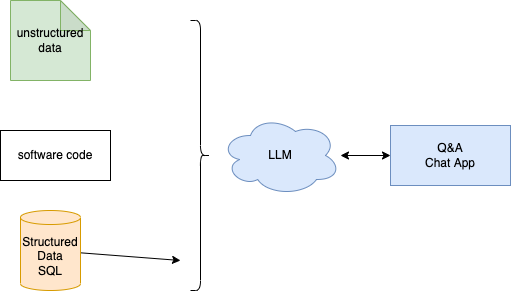

The diagram above was exported from draw.io. Its source (the exported page's mxGraphModel, read from the mxfile embedded in the PNG):
<mxGraphModel dx="510" dy="1431" grid="1" gridSize="10" guides="1" tooltips="1" connect="1" arrows="1" fold="1" page="1" pageScale="1" pageWidth="850" pageHeight="1100" math="0" shadow="0">
  <root>
    <mxCell id="0" />
    <mxCell id="1" parent="0" />
    <mxCell id="9" style="edgeStyle=none;html=1;startArrow=none;startFill=0;" parent="1" source="2" edge="1">
      <mxGeometry relative="1" as="geometry">
        <mxPoint x="240" y="200" as="targetPoint" />
      </mxGeometry>
    </mxCell>
    <mxCell id="2" value="Structured&lt;br&gt;Data&lt;br&gt;SQL" style="shape=cylinder3;whiteSpace=wrap;html=1;boundedLbl=1;backgroundOutline=1;size=7.002593994140625;fillColor=#ffe6cc;strokeColor=#d79b00;" parent="1" vertex="1">
      <mxGeometry x="80" y="150" width="60" height="80" as="geometry" />
    </mxCell>
    <mxCell id="3" value="software code" style="rounded=0;whiteSpace=wrap;html=1;" parent="1" vertex="1">
      <mxGeometry x="60" y="70" width="110" height="50" as="geometry" />
    </mxCell>
    <mxCell id="4" value="unstructured&lt;br&gt;data" style="shape=note;whiteSpace=wrap;html=1;backgroundOutline=1;darkOpacity=0.05;fillColor=#d5e8d4;strokeColor=#82b366;" parent="1" vertex="1">
      <mxGeometry x="70" y="-60" width="80" height="80" as="geometry" />
    </mxCell>
    <mxCell id="8" style="edgeStyle=none;html=1;entryX=0;entryY=0.5;entryDx=0;entryDy=0;startArrow=classic;startFill=1;" parent="1" source="5" target="7" edge="1">
      <mxGeometry relative="1" as="geometry" />
    </mxCell>
    <mxCell id="5" value="LLM" style="ellipse;shape=cloud;whiteSpace=wrap;html=1;fillColor=#dae8fc;strokeColor=#6c8ebf;" parent="1" vertex="1">
      <mxGeometry x="280" y="55" width="120" height="80" as="geometry" />
    </mxCell>
    <mxCell id="6" value="" style="shape=curlyBracket;whiteSpace=wrap;html=1;rounded=1;flipH=1;labelPosition=right;verticalLabelPosition=middle;align=left;verticalAlign=middle;" parent="1" vertex="1">
      <mxGeometry x="250" y="-40" width="20" height="270" as="geometry" />
    </mxCell>
    <mxCell id="7" value="Q&amp;amp;A&lt;br&gt;Chat App" style="rounded=0;whiteSpace=wrap;html=1;fillColor=#dae8fc;strokeColor=#6c8ebf;" parent="1" vertex="1">
      <mxGeometry x="450" y="65" width="120" height="60" as="geometry" />
    </mxCell>
  </root>
</mxGraphModel>